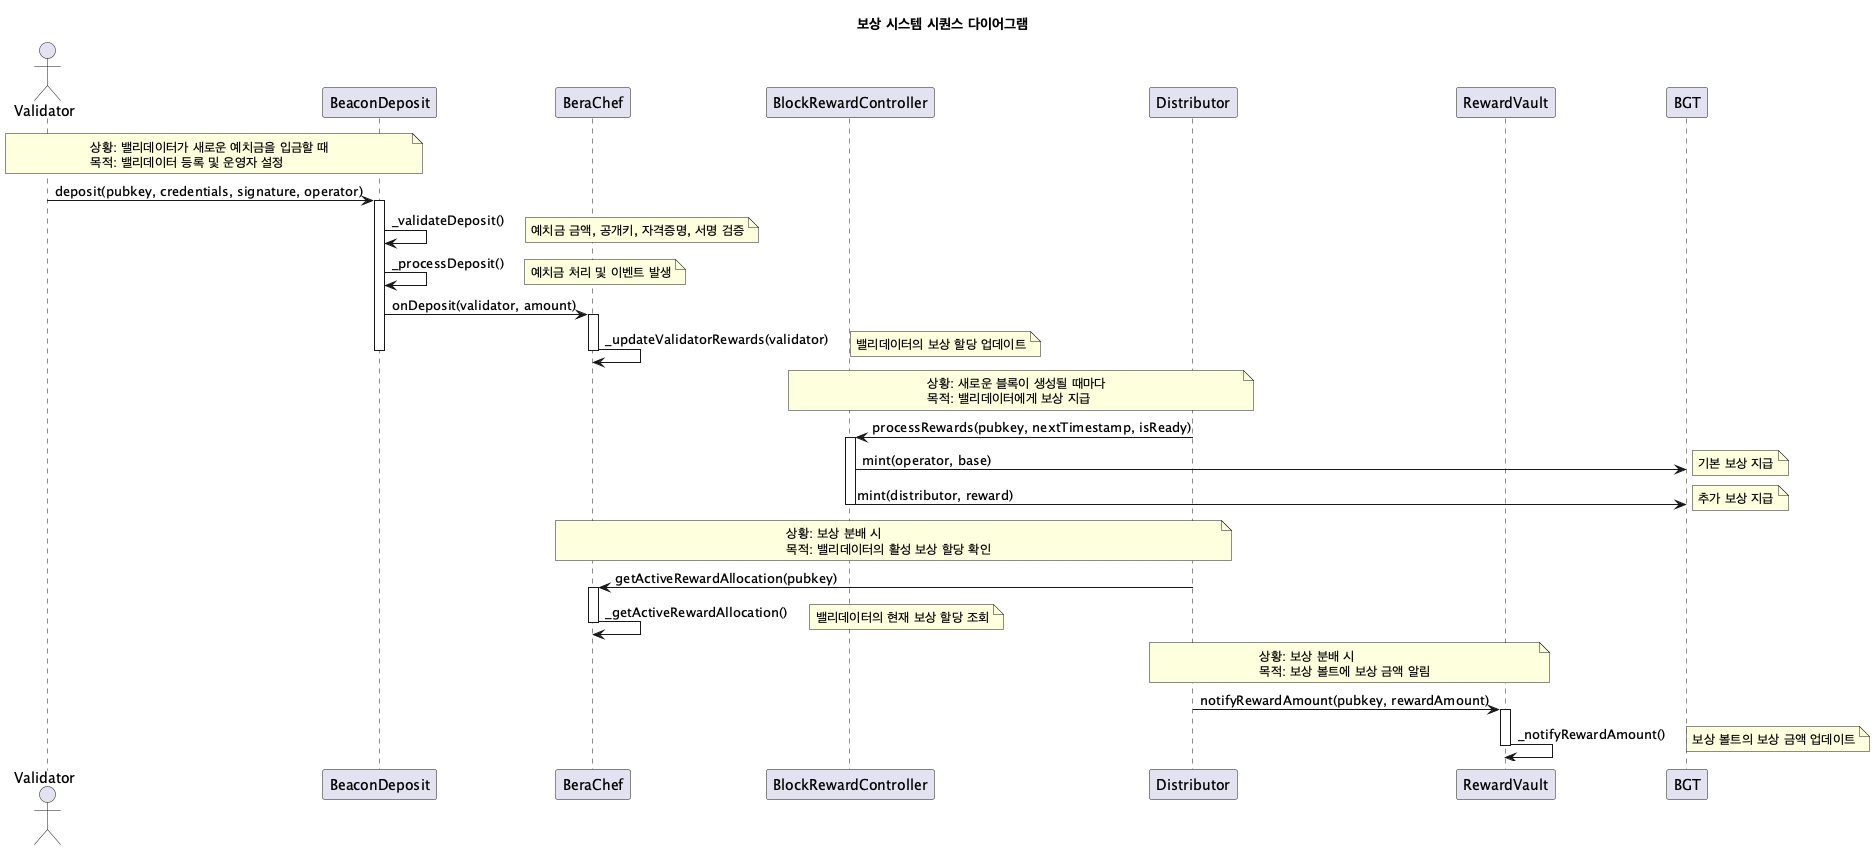

The diagram above was rendered by PlantUML. Its source (embedded in the PNG):
@startuml
title 보상 시스템 시퀀스 다이어그램

actor Validator
participant "BeaconDeposit" as BD
participant "BeraChef" as BC
participant "BlockRewardController" as BRC
participant "Distributor" as D
participant "RewardVault" as RV
participant "BGT" as BGT

note over Validator, BD
  상황: 밸리데이터가 새로운 예치금을 입금할 때
  목적: 밸리데이터 등록 및 운영자 설정
end note

Validator -> BD: deposit(pubkey, credentials, signature, operator)
activate BD
BD -> BD: _validateDeposit()
note right: 예치금 금액, 공개키, 자격증명, 서명 검증
BD -> BD: _processDeposit()
note right: 예치금 처리 및 이벤트 발생
BD -> BC: onDeposit(validator, amount)
activate BC
BC -> BC: _updateValidatorRewards(validator)
note right: 밸리데이터의 보상 할당 업데이트
deactivate BC
deactivate BD

note over D, BRC
  상황: 새로운 블록이 생성될 때마다
  목적: 밸리데이터에게 보상 지급
end note

D -> BRC: processRewards(pubkey, nextTimestamp, isReady)
activate BRC
BRC -> BGT: mint(operator, base)
note right: 기본 보상 지급
BRC -> BGT: mint(distributor, reward)
note right: 추가 보상 지급
deactivate BRC

note over D, BC
  상황: 보상 분배 시
  목적: 밸리데이터의 활성 보상 할당 확인
end note

D -> BC: getActiveRewardAllocation(pubkey)
activate BC
BC -> BC: _getActiveRewardAllocation()
note right: 밸리데이터의 현재 보상 할당 조회
deactivate BC

note over D, RV
  상황: 보상 분배 시
  목적: 보상 볼트에 보상 금액 알림
end note

D -> RV: notifyRewardAmount(pubkey, rewardAmount)
activate RV
RV -> RV: _notifyRewardAmount()
note right: 보상 볼트의 보상 금액 업데이트
deactivate RV

@enduml